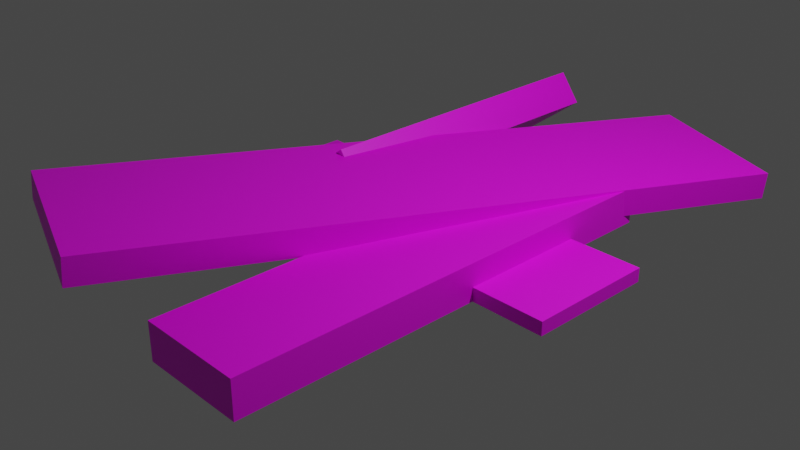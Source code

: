 # Source: ObjectMetalScraps.blend  (saved by Blender 3.4.6; exported with 4.5.12 LTS)
import bpy
from mathutils import Matrix  # noqa: F401  (used for matrix-valued properties, if any)

bpy.ops.wm.read_factory_settings(use_empty=True)
scene = bpy.context.scene
scene.name = 'Scene'

# ---- collections
col_collection = bpy.data.collections.new('Collection'); scene.collection.children.link(col_collection)

# ---- images (referenced by path relative to the original .blend; pixels are not part of the script)
import os
ASSET_DIR = os.environ.get("B2B_ASSET_DIR", "")  # directory of the original .blend (textures are referenced by path, not embedded)
HERE = os.path.dirname(os.path.abspath(__file__))  # packed textures are extracted next to this script under _unpacked/

def load_image(name, relpath, width, height, colorspace="sRGB"):
    """Load a texture the original file referenced (path relative to the .blend, or extracted next to this script)."""
    p = next((c for c in (os.path.join(HERE, relpath), os.path.join(ASSET_DIR, relpath)) if relpath and os.path.exists(c)), "")
    if p:
        img = bpy.data.images.load(p, check_existing=True)
        img.name = name
    else:  # same state as the original file: an image datablock whose file is absent (Cycles renders it pink)
        img = bpy.data.images.new(name, width, height)
        img.source = "FILE"
        img.filepath = "//" + (relpath or name)
    img.colorspace_settings.name = colorspace
    return img
img_objectmetalscraps_texture_png = load_image('ObjectMetalScraps_Texture.png', 'ObjectMetalScraps_Texture.png', 1024, 1024, 'sRGB')

# ---- materials (node trees are filled in below, after node groups)
mat_material = bpy.data.materials.new('Material')
mat_material.alpha_threshold = 0.0
mat_material.use_transparent_shadow = False
mat_material.roughness = 0.5
mat_material.line_color = (0.0, 0.0, 0.0, 1.0)

# ---- material node trees
mat_material.use_nodes = True; mat_material.node_tree.nodes.clear()
_N = mat_material.node_tree.nodes; _L = mat_material.node_tree.links
n0 = _N.new('ShaderNodeOutputMaterial'); n0.name = 'Material Output'; n0.location = (300, 300)
n1 = _N.new('ShaderNodeBsdfPrincipled'); n1.name = 'Principled BSDF'; n1.location = (10, 300)
n1.distribution = 'GGX'
n1.subsurface_method = 'RANDOM_WALK_SKIN'
n1.inputs[3].default_value = 1.45
n1.inputs[27].default_value = (0.0, 0.0, 0.0, 1.0)
n1.inputs[28].default_value = 1.0
n2 = _N.new('ShaderNodeTexImage'); n2.name = 'Image Texture'; n2.location = (-329, 168)
n2.image = img_objectmetalscraps_texture_png
_L.new(n1.outputs[0], n0.inputs[0])
_L.new(n2.outputs[0], n1.inputs[0])
n0.is_active_output = True

# ---- world
world_world = bpy.data.worlds.new('World'); scene.world = world_world
world_world.use_nodes = True; world_world.node_tree.nodes.clear()
_N = world_world.node_tree.nodes; _L = world_world.node_tree.links
n0 = _N.new('ShaderNodeOutputWorld'); n0.name = 'World Output'; n0.location = (300, 300)
n1 = _N.new('ShaderNodeBackground'); n1.name = 'Background'; n1.location = (10, 300)
n1.inputs[0].default_value = (0.05088, 0.05088, 0.05088, 1.0)
_L.new(n1.outputs[0], n0.inputs[0])
n0.is_active_output = True
world_world.color = (0.05088, 0.05088, 0.05088)
world_world.use_sun_shadow = False
world_world.sun_shadow_jitter_overblur = 0.0

# ---- cameras
cam_camera = bpy.data.cameras.new('Camera')
cam_camera.clip_end = 100.0
cam_camera.ortho_scale = 7.314

# ---- lights
light_light = bpy.data.lights.new('Light', 'POINT')
light_light.transmission_factor = 0.0
light_light.energy = 1000.0
light_light.shadow_soft_size = 0.1
light_light.shadow_maximum_resolution = 0.006
light_light.use_absolute_resolution = True

# ---- meshes
me_cube_001 = bpy.data.meshes.new('Cube.001')
me_cube_001.from_pydata([(-0.8643, -3.591, -0.1431), (-0.8643, -3.591, 0.1431), (-0.8643, 3.591, -0.1431), (-0.8643, 3.591, 0.1431), (0.8643, -3.591, -0.1431), (0.8643, -3.591, 0.1431), (0.8643, 3.591, -0.1431), (0.8643, 3.591, 0.1431)], [], [(0, 1, 3, 2), (2, 3, 7, 6), (6, 7, 5, 4), (4, 5, 1, 0), (2, 6, 4, 0), (7, 3, 1, 5)])
_uv = me_cube_001.uv_layers.new(name='UVMap')
_uv.uv.foreach_set('vector', [0.375, 0.0, 0.625, 0.0, 0.625, 0.25, 0.375, 0.25, 0.375, 0.25, 0.625, 0.25, 0.625, 0.5, 0.375, 0.5, 0.375, 0.5, 0.625, 0.5, 0.625, 0.75, 0.375, 0.75, 0.375, 0.75, 0.625, 0.75, 0.625, 1.0, 0.375, 1.0, 0.125, 0.5, 0.375, 0.5, 0.375, 0.75, 0.125, 0.75, 0.625, 0.5, 0.875, 0.5, 0.875, 0.75, 0.625, 0.75])
me_cube_001.materials.append(mat_material)
me_cube_001.update()
me_cube_002 = bpy.data.meshes.new('Cube.002')
me_cube_002.from_pydata([(-0.5553, -2.427, -0.1931), (-0.5553, -2.427, 0.1931), (-0.5553, 2.427, -0.1931), (-0.5553, 2.427, 0.1931), (0.5553, -2.427, -0.1931), (0.5553, -2.427, 0.1931), (0.5553, 2.427, -0.1931), (0.5553, 2.427, 0.1931)], [], [(0, 1, 3, 2), (2, 3, 7, 6), (6, 7, 5, 4), (4, 5, 1, 0), (2, 6, 4, 0), (7, 3, 1, 5)])
_uv = me_cube_002.uv_layers.new(name='UVMap')
_uv.uv.foreach_set('vector', [0.375, 0.0, 0.625, 0.0, 0.625, 0.25, 0.375, 0.25, 0.375, 0.25, 0.625, 0.25, 0.625, 0.5, 0.375, 0.5, 0.375, 0.5, 0.625, 0.5, 0.625, 0.75, 0.375, 0.75, 0.375, 0.75, 0.625, 0.75, 0.625, 1.0, 0.375, 1.0, 0.125, 0.5, 0.375, 0.5, 0.375, 0.75, 0.125, 0.75, 0.625, 0.5, 0.875, 0.5, 0.875, 0.75, 0.625, 0.75])
me_cube_002.materials.append(mat_material)
me_cube_002.update()
me_cube_003 = bpy.data.meshes.new('Cube.003')
me_cube_003.from_pydata([(-0.5725, -1.739, -0.1967), (-0.5725, -1.739, 0.1967), (-0.5725, 1.739, -0.1967), (-0.5725, 1.739, 0.1967), (0.5725, -1.739, -0.1967), (0.5725, -1.739, 0.1967), (0.5725, 1.739, -0.1967), (0.5725, 1.739, 0.1967)], [], [(0, 1, 3, 2), (2, 3, 7, 6), (6, 7, 5, 4), (4, 5, 1, 0), (2, 6, 4, 0), (7, 3, 1, 5)])
_uv = me_cube_003.uv_layers.new(name='UVMap')
_uv.uv.foreach_set('vector', [0.375, 0.0, 0.625, 0.0, 0.625, 0.25, 0.375, 0.25, 0.375, 0.25, 0.625, 0.25, 0.625, 0.5, 0.375, 0.5, 0.375, 0.5, 0.625, 0.5, 0.625, 0.75, 0.375, 0.75, 0.375, 0.75, 0.625, 0.75, 0.625, 1.0, 0.375, 1.0, 0.125, 0.5, 0.375, 0.5, 0.375, 0.75, 0.125, 0.75, 0.625, 0.5, 0.875, 0.5, 0.875, 0.75, 0.625, 0.75])
me_cube_003.materials.append(mat_material)
me_cube_003.update()
me_cube_004 = bpy.data.meshes.new('Cube.004')
me_cube_004.from_pydata([(-2.102, -0.6767, -0.07212), (-2.102, -0.6767, 0.07212), (-2.102, 0.6767, -0.07212), (-2.102, 0.6767, 0.07212), (2.102, -0.6767, -0.07212), (2.102, -0.6767, 0.07212), (2.102, 0.6767, -0.07212), (2.102, 0.6767, 0.07212)], [], [(0, 1, 3, 2), (2, 3, 7, 6), (6, 7, 5, 4), (4, 5, 1, 0), (2, 6, 4, 0), (7, 3, 1, 5)])
_uv = me_cube_004.uv_layers.new(name='UVMap')
_uv.uv.foreach_set('vector', [0.375, 0.0, 0.625, 0.0, 0.625, 0.25, 0.375, 0.25, 0.375, 0.25, 0.625, 0.25, 0.625, 0.5, 0.375, 0.5, 0.375, 0.5, 0.625, 0.5, 0.625, 0.75, 0.375, 0.75, 0.375, 0.75, 0.625, 0.75, 0.625, 1.0, 0.375, 1.0, 0.125, 0.5, 0.375, 0.5, 0.375, 0.75, 0.125, 0.75, 0.625, 0.5, 0.875, 0.5, 0.875, 0.75, 0.625, 0.75])
me_cube_004.materials.append(mat_material)
me_cube_004.update()

# ---- objects
ob_light = bpy.data.objects.new('Light', light_light)
ob_camera = bpy.data.objects.new('Camera', cam_camera)
ob_cube = bpy.data.objects.new('Cube', me_cube_001)
ob_cube_001 = bpy.data.objects.new('Cube.001', me_cube_002)
ob_cube_002 = bpy.data.objects.new('Cube.002', me_cube_003)
ob_cube_003 = bpy.data.objects.new('Cube.003', me_cube_004)

# ---- transforms, parenting, visibility, modifiers, constraints
ob_light.location = (4.076, 1.005, 5.904)
ob_light.rotation_euler = (0.6503, 0.05522, 1.866)
ob_light.lock_rotations_4d = False
ob_light.empty_display_type = 'ARROWS'
ob_light.color = (0.0, 0.0, 0.0, 0.0)
ob_light.lineart.crease_threshold = 0.0
ob_camera.location = (7.359, -6.926, 4.958)
ob_camera.rotation_euler = (1.109, 0.0, 0.8149)
ob_camera.lock_rotations_4d = False
ob_camera.empty_display_type = 'ARROWS'
ob_camera.color = (0.0, 0.0, 0.0, 0.0)
ob_camera.display_type = 'WIRE'
ob_camera.lineart.crease_threshold = 0.0
ob_cube.location = (0.2389, 0.09685, 0.4207)
ob_cube.rotation_euler = (-0.07852, 0.03267, -0.3397)
ob_cube_001.location = (1.093, -0.7997, 0.1931)
ob_cube_002.location = (-0.8476, 1.417, 0.1967)
ob_cube_002.rotation_euler = (-0.0, 2.502, -0.0)
ob_cube_003.location = (0.3341, 0.01028, 0.07212)

# ---- collection membership
col_collection.objects.link(ob_light)
col_collection.objects.link(ob_camera)
col_collection.objects.link(ob_cube)
col_collection.objects.link(ob_cube_001)
col_collection.objects.link(ob_cube_002)
col_collection.objects.link(ob_cube_003)

# ---- scene / render settings (as saved in the file)
scene.camera = ob_camera
scene.frame_start = 1; scene.frame_end = 250; scene.frame_set(1)
scene.render.engine = 'BLENDER_EEVEE_NEXT'
scene.cycles.sampling_pattern = 'TABULATED_SOBOL'
scene.cycles.use_light_tree = False
scene.view_settings.view_transform = 'Filmic'
bpy.context.view_layer.update()
